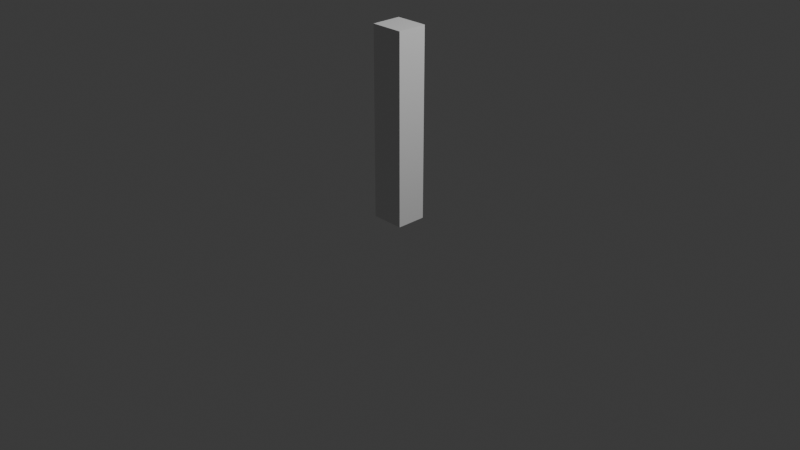 # Source: playerfirst.glb.blend  (saved by Blender 4.1.24; exported with 4.5.12 LTS)
import bpy
from mathutils import Matrix  # noqa: F401  (used for matrix-valued properties, if any)

bpy.ops.wm.read_factory_settings(use_empty=True)
scene = bpy.context.scene
scene.name = 'Scene'

# ---- collections
col_collection = bpy.data.collections.new('Collection'); scene.collection.children.link(col_collection)

# ---- materials (node trees are filled in below, after node groups)
mat_material = bpy.data.materials.new('Material')
mat_material.alpha_threshold = 0.0
mat_material.use_transparent_shadow = False
mat_material.roughness = 0.5
mat_material.line_color = (0.0, 0.0, 0.0, 1.0)

# ---- material node trees
mat_material.use_nodes = True; mat_material.node_tree.nodes.clear()
_N = mat_material.node_tree.nodes; _L = mat_material.node_tree.links
n0 = _N.new('ShaderNodeOutputMaterial'); n0.name = 'Material Output'; n0.location = (300, 300)
n1 = _N.new('ShaderNodeBsdfPrincipled'); n1.name = 'Principled BSDF'; n1.location = (10, 300)
n1.inputs[3].default_value = 1.45
_L.new(n1.outputs[0], n0.inputs[0])
n0.is_active_output = True

# ---- world
world_world = bpy.data.worlds.new('World'); scene.world = world_world
world_world.use_nodes = True; world_world.node_tree.nodes.clear()
_N = world_world.node_tree.nodes; _L = world_world.node_tree.links
n0 = _N.new('ShaderNodeOutputWorld'); n0.name = 'World Output'; n0.location = (300, 300)
n1 = _N.new('ShaderNodeBackground'); n1.name = 'Background'; n1.location = (10, 300)
n1.inputs[0].default_value = (0.05088, 0.05088, 0.05088, 1.0)
_L.new(n1.outputs[0], n0.inputs[0])
n0.is_active_output = True
world_world.color = (0.05088, 0.05088, 0.05088)
world_world.use_sun_shadow = False
world_world.sun_shadow_jitter_overblur = 0.0

# ---- cameras
cam_camera = bpy.data.cameras.new('Camera')
cam_camera.clip_end = 100.0
cam_camera.ortho_scale = 7.314

# ---- lights
light_light = bpy.data.lights.new('Light', 'POINT')
light_light.transmission_factor = 0.0
light_light.energy = 1000.0
light_light.shadow_soft_size = 0.1
light_light.shadow_maximum_resolution = 0.006
light_light.use_absolute_resolution = True

# ---- meshes
me_cube = bpy.data.meshes.new('Cube')
me_cube.from_pydata([(0.1768, 0.1605, 2.021), (0.1768, 0.1605, 0.02076), (0.1768, -0.1605, 2.021), (0.1768, -0.1605, 0.02076), (-0.1768, 0.1605, 2.021), (-0.1768, 0.1605, 0.02076), (-0.1768, -0.1605, 2.021), (-0.1768, -0.1605, 0.02076)], [], [(0, 4, 6, 2), (3, 2, 6, 7), (7, 6, 4, 5), (5, 1, 3, 7), (1, 0, 2, 3), (5, 4, 0, 1)])
_uv = me_cube.uv_layers.new(name='UVMap')
_uv.uv.foreach_set('vector', [0.625, 0.5, 0.875, 0.5, 0.875, 0.75, 0.625, 0.75, 0.375, 0.75, 0.625, 0.75, 0.625, 1.0, 0.375, 1.0, 0.375, 0.0, 0.625, 0.0, 0.625, 0.25, 0.375, 0.25, 0.125, 0.5, 0.375, 0.5, 0.375, 0.75, 0.125, 0.75, 0.375, 0.5, 0.625, 0.5, 0.625, 0.75, 0.375, 0.75, 0.375, 0.25, 0.625, 0.25, 0.625, 0.5, 0.375, 0.5])
me_cube.materials.append(mat_material)
me_cube.use_mirror_vertex_groups = False
me_cube.update()

# ---- objects
ob_cube = bpy.data.objects.new('Cube', me_cube)
ob_light = bpy.data.objects.new('Light', light_light)
ob_camera = bpy.data.objects.new('Camera', cam_camera)

# ---- transforms, parenting, visibility, modifiers, constraints
ob_cube.location = (0.0, 0.0, 0.0)
ob_cube.lock_rotations_4d = False
ob_cube.empty_display_type = 'ARROWS'
ob_cube.lineart.crease_threshold = 0.0
ob_light.location = (4.076, 1.005, 5.904)
ob_light.rotation_euler = (0.6503, 0.05522, 1.866)
ob_light.lock_rotations_4d = False
ob_light.empty_display_type = 'ARROWS'
ob_light.color = (0.0, 0.0, 0.0, 0.0)
ob_light.lineart.crease_threshold = 0.0
ob_camera.location = (7.359, -6.926, 4.958)
ob_camera.rotation_euler = (1.109, 0.0, 0.8149)
ob_camera.lock_rotations_4d = False
ob_camera.empty_display_type = 'ARROWS'
ob_camera.color = (0.0, 0.0, 0.0, 0.0)
ob_camera.display_type = 'WIRE'
ob_camera.lineart.crease_threshold = 0.0

# ---- collection membership
col_collection.objects.link(ob_cube)
col_collection.objects.link(ob_light)
col_collection.objects.link(ob_camera)

# ---- scene / render settings (as saved in the file)
scene.camera = ob_camera
scene.frame_start = 1; scene.frame_end = 250; scene.frame_set(1)
scene.render.engine = 'BLENDER_EEVEE_NEXT'
scene.cycles.sampling_pattern = 'TABULATED_SOBOL'
scene.eevee.ray_tracing_options.trace_max_roughness = 0.0
bpy.context.view_layer.update()
